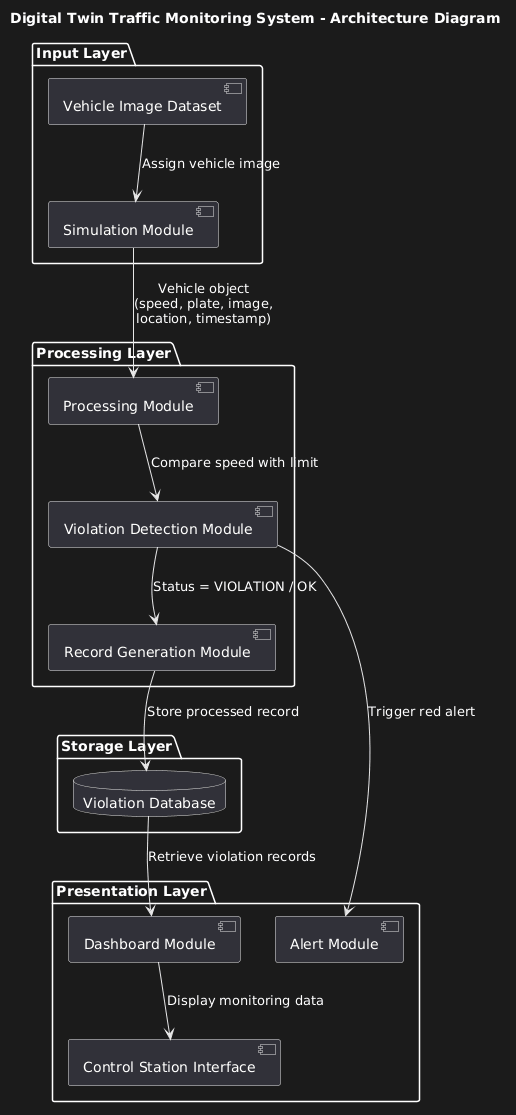

The diagram above was rendered by PlantUML. Its source (embedded in the PNG):
@startuml
title Digital Twin Traffic Monitoring System - Architecture Diagram

package "Input Layer" {

    [Simulation Module] as Simulation
    [Vehicle Image Dataset] as Images

}

package "Processing Layer" {

    [Processing Module] as Processing
    [Violation Detection Module] as Detection
    [Record Generation Module] as Record

}

package "Storage Layer" {

    database "Violation Database" as DB

}

package "Presentation Layer" {

    [Dashboard Module] as Dashboard
    [Alert Module] as Alert
    [Control Station Interface] as Control

}

Images --> Simulation : Assign vehicle image

Simulation --> Processing : Vehicle object\n(speed, plate, image,\nlocation, timestamp)

Processing --> Detection : Compare speed with limit

Detection --> Record : Status = VIOLATION / OK

Record --> DB : Store processed record

DB --> Dashboard : Retrieve violation records

Detection --> Alert : Trigger red alert

Dashboard --> Control : Display monitoring data
@enduml